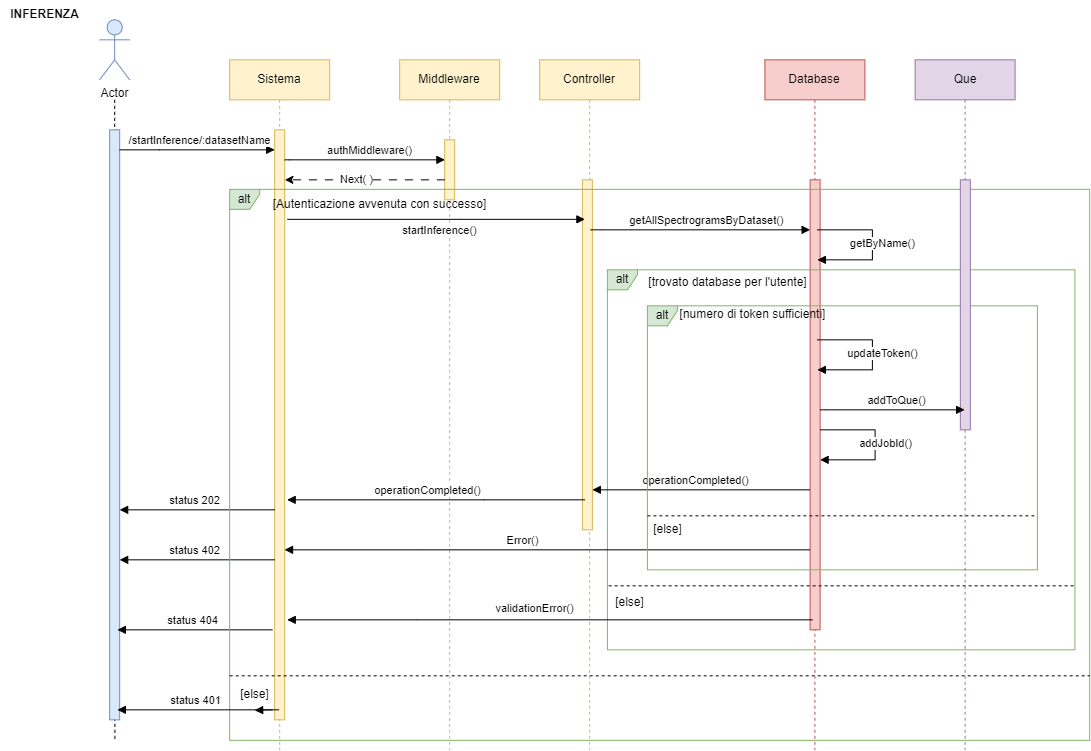

The diagram above was exported from draw.io. Its source (the exported page's mxGraphModel, read from the mxfile embedded in the PNG):
<mxGraphModel dx="1167" dy="-1758" grid="1" gridSize="10" guides="1" tooltips="1" connect="1" arrows="1" fold="1" page="1" pageScale="1" pageWidth="827" pageHeight="1169" math="0" shadow="0">
  <root>
    <mxCell id="0" />
    <mxCell id="1" parent="0" />
    <mxCell id="TUrXZXIPRkLSrNpsl514-47" value="INFERENZA" style="text;html=1;align=center;verticalAlign=middle;resizable=0;points=[];autosize=1;strokeColor=none;fillColor=none;fontStyle=1" vertex="1" parent="1">
      <mxGeometry x="43.16999999999999" y="3045.33" width="90" height="30" as="geometry" />
    </mxCell>
    <mxCell id="TUrXZXIPRkLSrNpsl514-49" value="Sistema" style="shape=umlLifeline;perimeter=lifelinePerimeter;whiteSpace=wrap;html=1;container=0;dropTarget=0;collapsible=0;recursiveResize=0;outlineConnect=0;portConstraint=eastwest;newEdgeStyle={&quot;edgeStyle&quot;:&quot;elbowEdgeStyle&quot;,&quot;elbow&quot;:&quot;vertical&quot;,&quot;curved&quot;:0,&quot;rounded&quot;:0};fillColor=#fff2cc;strokeColor=#d6b656;" vertex="1" parent="1">
      <mxGeometry x="273.16999999999996" y="3105.33" width="100" height="690" as="geometry" />
    </mxCell>
    <mxCell id="TUrXZXIPRkLSrNpsl514-50" value="" style="html=1;points=[];perimeter=orthogonalPerimeter;outlineConnect=0;targetShapes=umlLifeline;portConstraint=eastwest;newEdgeStyle={&quot;edgeStyle&quot;:&quot;elbowEdgeStyle&quot;,&quot;elbow&quot;:&quot;vertical&quot;,&quot;curved&quot;:0,&quot;rounded&quot;:0};fillColor=#fff2cc;strokeColor=#d6b656;" vertex="1" parent="TUrXZXIPRkLSrNpsl514-49">
      <mxGeometry x="45" y="70" width="10" height="590" as="geometry" />
    </mxCell>
    <mxCell id="TUrXZXIPRkLSrNpsl514-51" style="edgeStyle=orthogonalEdgeStyle;rounded=0;orthogonalLoop=1;jettySize=auto;html=1;strokeColor=default;dashed=1;endArrow=none;endFill=0;" edge="1" parent="1">
      <mxGeometry relative="1" as="geometry">
        <mxPoint x="158.39" y="3785.33" as="targetPoint" />
        <mxPoint x="158.17" y="3145.33" as="sourcePoint" />
        <Array as="points" />
      </mxGeometry>
    </mxCell>
    <mxCell id="TUrXZXIPRkLSrNpsl514-52" value="Actor" style="shape=umlActor;verticalLabelPosition=bottom;verticalAlign=top;html=1;outlineConnect=0;fillColor=#dae8fc;strokeColor=#6c8ebf;" vertex="1" parent="1">
      <mxGeometry x="143.17" y="3065.33" width="30" height="60" as="geometry" />
    </mxCell>
    <mxCell id="TUrXZXIPRkLSrNpsl514-53" value="" style="html=1;points=[];perimeter=orthogonalPerimeter;outlineConnect=0;targetShapes=umlLifeline;portConstraint=eastwest;newEdgeStyle={&quot;edgeStyle&quot;:&quot;elbowEdgeStyle&quot;,&quot;elbow&quot;:&quot;vertical&quot;,&quot;curved&quot;:0,&quot;rounded&quot;:0};fillColor=#dae8fc;strokeColor=#6c8ebf;" vertex="1" parent="1">
      <mxGeometry x="153.17" y="3175.33" width="10" height="590" as="geometry" />
    </mxCell>
    <mxCell id="TUrXZXIPRkLSrNpsl514-54" value="/startInference/:datasetName" style="html=1;verticalAlign=bottom;endArrow=block;edgeStyle=elbowEdgeStyle;elbow=vertical;curved=0;rounded=0;" edge="1" parent="1" target="TUrXZXIPRkLSrNpsl514-50">
      <mxGeometry x="0.0323" relative="1" as="geometry">
        <mxPoint x="163.17" y="3195.33" as="sourcePoint" />
        <Array as="points">
          <mxPoint x="203.17" y="3195.33" />
        </Array>
        <mxPoint x="252.67" y="3195.33" as="targetPoint" />
        <mxPoint as="offset" />
      </mxGeometry>
    </mxCell>
    <mxCell id="TUrXZXIPRkLSrNpsl514-55" value="Middleware" style="shape=umlLifeline;perimeter=lifelinePerimeter;whiteSpace=wrap;html=1;container=0;dropTarget=0;collapsible=0;recursiveResize=0;outlineConnect=0;portConstraint=eastwest;newEdgeStyle={&quot;edgeStyle&quot;:&quot;elbowEdgeStyle&quot;,&quot;elbow&quot;:&quot;vertical&quot;,&quot;curved&quot;:0,&quot;rounded&quot;:0};fillColor=#fff2cc;strokeColor=#d6b656;" vertex="1" parent="1">
      <mxGeometry x="443.16999999999996" y="3105.33" width="100" height="690" as="geometry" />
    </mxCell>
    <mxCell id="TUrXZXIPRkLSrNpsl514-56" value="" style="html=1;points=[];perimeter=orthogonalPerimeter;outlineConnect=0;targetShapes=umlLifeline;portConstraint=eastwest;newEdgeStyle={&quot;edgeStyle&quot;:&quot;elbowEdgeStyle&quot;,&quot;elbow&quot;:&quot;vertical&quot;,&quot;curved&quot;:0,&quot;rounded&quot;:0};fillColor=#fff2cc;strokeColor=#d6b656;" vertex="1" parent="TUrXZXIPRkLSrNpsl514-55">
      <mxGeometry x="45" y="80" width="10" height="60" as="geometry" />
    </mxCell>
    <mxCell id="TUrXZXIPRkLSrNpsl514-57" value="Controller" style="shape=umlLifeline;perimeter=lifelinePerimeter;whiteSpace=wrap;html=1;container=0;dropTarget=0;collapsible=0;recursiveResize=0;outlineConnect=0;portConstraint=eastwest;newEdgeStyle={&quot;edgeStyle&quot;:&quot;elbowEdgeStyle&quot;,&quot;elbow&quot;:&quot;vertical&quot;,&quot;curved&quot;:0,&quot;rounded&quot;:0};fillColor=#fff2cc;strokeColor=#d6b656;" vertex="1" parent="1">
      <mxGeometry x="583.17" y="3105.33" width="100" height="690" as="geometry" />
    </mxCell>
    <mxCell id="TUrXZXIPRkLSrNpsl514-58" value="" style="html=1;points=[];perimeter=orthogonalPerimeter;outlineConnect=0;targetShapes=umlLifeline;portConstraint=eastwest;newEdgeStyle={&quot;edgeStyle&quot;:&quot;elbowEdgeStyle&quot;,&quot;elbow&quot;:&quot;vertical&quot;,&quot;curved&quot;:0,&quot;rounded&quot;:0};fillColor=#fff2cc;strokeColor=#d6b656;" vertex="1" parent="TUrXZXIPRkLSrNpsl514-57">
      <mxGeometry x="42.72" y="120" width="10" height="350" as="geometry" />
    </mxCell>
    <mxCell id="TUrXZXIPRkLSrNpsl514-59" value="Database" style="shape=umlLifeline;perimeter=lifelinePerimeter;whiteSpace=wrap;html=1;container=0;dropTarget=0;collapsible=0;recursiveResize=0;outlineConnect=0;portConstraint=eastwest;newEdgeStyle={&quot;edgeStyle&quot;:&quot;elbowEdgeStyle&quot;,&quot;elbow&quot;:&quot;vertical&quot;,&quot;curved&quot;:0,&quot;rounded&quot;:0};fillColor=#f8cecc;strokeColor=#b85450;" vertex="1" parent="1">
      <mxGeometry x="808.39" y="3105.33" width="100" height="690" as="geometry" />
    </mxCell>
    <mxCell id="TUrXZXIPRkLSrNpsl514-60" value="" style="html=1;points=[];perimeter=orthogonalPerimeter;outlineConnect=0;targetShapes=umlLifeline;portConstraint=eastwest;newEdgeStyle={&quot;edgeStyle&quot;:&quot;elbowEdgeStyle&quot;,&quot;elbow&quot;:&quot;vertical&quot;,&quot;curved&quot;:0,&quot;rounded&quot;:0};fillColor=#f8cecc;strokeColor=#b85450;" vertex="1" parent="TUrXZXIPRkLSrNpsl514-59">
      <mxGeometry x="45.22" y="120" width="10" height="450" as="geometry" />
    </mxCell>
    <mxCell id="TUrXZXIPRkLSrNpsl514-61" value="authMiddleware()" style="html=1;verticalAlign=bottom;endArrow=block;edgeStyle=elbowEdgeStyle;elbow=vertical;curved=0;rounded=0;" edge="1" parent="1">
      <mxGeometry x="0.0334" relative="1" as="geometry">
        <mxPoint x="328.16999999999996" y="3205.33" as="sourcePoint" />
        <Array as="points">
          <mxPoint x="333.16999999999996" y="3205.33" />
        </Array>
        <mxPoint x="488.39" y="3205.33" as="targetPoint" />
        <mxPoint x="1" as="offset" />
      </mxGeometry>
    </mxCell>
    <mxCell id="TUrXZXIPRkLSrNpsl514-62" value="startInference()" style="html=1;verticalAlign=bottom;endArrow=block;edgeStyle=elbowEdgeStyle;elbow=vertical;curved=0;rounded=0;" edge="1" parent="1">
      <mxGeometry x="0.0266" y="-20" relative="1" as="geometry">
        <mxPoint x="330.89" y="3264.83" as="sourcePoint" />
        <Array as="points">
          <mxPoint x="503.89" y="3264.83" />
        </Array>
        <mxPoint x="628.39" y="3264.83" as="targetPoint" />
        <mxPoint as="offset" />
      </mxGeometry>
    </mxCell>
    <mxCell id="TUrXZXIPRkLSrNpsl514-63" value="getAllSpectrogramsByDataset()" style="html=1;verticalAlign=bottom;endArrow=block;edgeStyle=elbowEdgeStyle;elbow=vertical;curved=0;rounded=0;" edge="1" parent="1">
      <mxGeometry x="0.0478" relative="1" as="geometry">
        <mxPoint x="634.11" y="3275.33" as="sourcePoint" />
        <Array as="points">
          <mxPoint x="644.61" y="3275.33" />
        </Array>
        <mxPoint x="853.6099999999998" y="3275.33" as="targetPoint" />
        <mxPoint x="1" as="offset" />
      </mxGeometry>
    </mxCell>
    <mxCell id="TUrXZXIPRkLSrNpsl514-64" value="alt" style="shape=umlFrame;whiteSpace=wrap;html=1;pointerEvents=0;width=30;height=20;fillColor=#d5e8d4;fillStyle=auto;strokeColor=#82b366;" vertex="1" parent="1">
      <mxGeometry x="650.89" y="3315.33" width="467.5" height="380" as="geometry" />
    </mxCell>
    <mxCell id="TUrXZXIPRkLSrNpsl514-65" value="&lt;span style=&quot;font-weight: normal;&quot;&gt;[trovato database per l'utente]&lt;/span&gt;" style="text;align=center;fontStyle=1;verticalAlign=middle;spacingLeft=3;spacingRight=3;strokeColor=none;rotatable=0;points=[[0,0.5],[1,0.5]];portConstraint=eastwest;html=1;" vertex="1" parent="1">
      <mxGeometry x="730.89" y="3315.33" width="80" height="26" as="geometry" />
    </mxCell>
    <mxCell id="TUrXZXIPRkLSrNpsl514-66" value="" style="line;strokeWidth=1;fillColor=none;align=left;verticalAlign=middle;spacingTop=-1;spacingLeft=3;spacingRight=3;rotatable=0;labelPosition=right;points=[];portConstraint=eastwest;strokeColor=inherit;dashed=1;" vertex="1" parent="1">
      <mxGeometry x="652.14" y="3615.33" width="467.5" height="32" as="geometry" />
    </mxCell>
    <mxCell id="TUrXZXIPRkLSrNpsl514-67" value="&lt;span style=&quot;font-weight: normal;&quot;&gt;[else]&lt;/span&gt;" style="text;align=center;fontStyle=1;verticalAlign=middle;spacingLeft=3;spacingRight=3;strokeColor=none;rotatable=0;points=[[0,0.5],[1,0.5]];portConstraint=eastwest;html=1;" vertex="1" parent="1">
      <mxGeometry x="633.39" y="3635.33" width="80" height="26" as="geometry" />
    </mxCell>
    <mxCell id="TUrXZXIPRkLSrNpsl514-68" value="Error()" style="html=1;verticalAlign=bottom;endArrow=block;edgeStyle=elbowEdgeStyle;elbow=vertical;curved=0;rounded=0;" edge="1" parent="1">
      <mxGeometry x="0.0942" relative="1" as="geometry">
        <mxPoint x="853.5000000000002" y="3595.33" as="sourcePoint" />
        <Array as="points">
          <mxPoint x="463.3699999999999" y="3595.33" />
          <mxPoint x="333.36999999999995" y="3585.33" />
        </Array>
        <mxPoint x="328.0599999999997" y="3595.33" as="targetPoint" />
        <mxPoint as="offset" />
      </mxGeometry>
    </mxCell>
    <mxCell id="TUrXZXIPRkLSrNpsl514-69" value="operationCompleted()" style="html=1;verticalAlign=bottom;endArrow=block;edgeStyle=elbowEdgeStyle;elbow=vertical;curved=0;rounded=0;" edge="1" parent="1" target="TUrXZXIPRkLSrNpsl514-58">
      <mxGeometry x="0.0571" relative="1" as="geometry">
        <mxPoint x="853.39" y="3535.33" as="sourcePoint" />
        <Array as="points">
          <mxPoint x="798.39" y="3535.33" />
          <mxPoint x="767.83" y="3585.33" />
          <mxPoint x="637.83" y="3575.33" />
        </Array>
        <mxPoint x="631.5" y="3585.33" as="targetPoint" />
        <mxPoint as="offset" />
      </mxGeometry>
    </mxCell>
    <mxCell id="TUrXZXIPRkLSrNpsl514-70" value="getByName()" style="html=1;verticalAlign=bottom;endArrow=block;edgeStyle=elbowEdgeStyle;elbow=horizontal;curved=0;rounded=0;" edge="1" parent="1">
      <mxGeometry x="0.1173" y="10" relative="1" as="geometry">
        <mxPoint x="860.89" y="3275.33" as="sourcePoint" />
        <Array as="points">
          <mxPoint x="915.89" y="3290.33" />
        </Array>
        <mxPoint x="860.89" y="3305.33" as="targetPoint" />
        <mxPoint as="offset" />
      </mxGeometry>
    </mxCell>
    <mxCell id="TUrXZXIPRkLSrNpsl514-71" value="alt" style="shape=umlFrame;whiteSpace=wrap;html=1;pointerEvents=0;width=30;height=20;fillColor=#d5e8d4;fillStyle=auto;strokeColor=#82b366;" vertex="1" parent="1">
      <mxGeometry x="690.89" y="3351.33" width="390" height="264" as="geometry" />
    </mxCell>
    <mxCell id="TUrXZXIPRkLSrNpsl514-72" value="addJobId()" style="html=1;verticalAlign=bottom;endArrow=block;edgeStyle=elbowEdgeStyle;elbow=horizontal;curved=0;rounded=0;" edge="1" parent="1">
      <mxGeometry x="0.1173" y="10" relative="1" as="geometry">
        <mxPoint x="863.61" y="3475.33" as="sourcePoint" />
        <Array as="points">
          <mxPoint x="918.61" y="3490.33" />
        </Array>
        <mxPoint x="863.61" y="3505.33" as="targetPoint" />
        <mxPoint as="offset" />
      </mxGeometry>
    </mxCell>
    <mxCell id="TUrXZXIPRkLSrNpsl514-73" value="[numero di token sufficienti]" style="text;html=1;align=center;verticalAlign=middle;resizable=0;points=[];autosize=1;strokeColor=none;fillColor=none;" vertex="1" parent="1">
      <mxGeometry x="710.89" y="3345.33" width="170" height="30" as="geometry" />
    </mxCell>
    <mxCell id="TUrXZXIPRkLSrNpsl514-74" value="" style="line;strokeWidth=1;fillColor=none;align=left;verticalAlign=middle;spacingTop=-1;spacingLeft=3;spacingRight=3;rotatable=0;labelPosition=right;points=[];portConstraint=eastwest;strokeColor=inherit;dashed=1;" vertex="1" parent="1">
      <mxGeometry x="690.89" y="3545.33" width="390" height="32" as="geometry" />
    </mxCell>
    <mxCell id="TUrXZXIPRkLSrNpsl514-75" value="&lt;span style=&quot;font-weight: normal;&quot;&gt;[else]&lt;/span&gt;" style="text;align=center;fontStyle=1;verticalAlign=middle;spacingLeft=3;spacingRight=3;strokeColor=none;rotatable=0;points=[[0,0.5],[1,0.5]];portConstraint=eastwest;html=1;" vertex="1" parent="1">
      <mxGeometry x="675.89" y="3565.33" width="70" height="20" as="geometry" />
    </mxCell>
    <mxCell id="TUrXZXIPRkLSrNpsl514-76" value="validationError()" style="html=1;verticalAlign=bottom;endArrow=block;edgeStyle=elbowEdgeStyle;elbow=vertical;curved=0;rounded=0;" edge="1" parent="1">
      <mxGeometry x="0.0571" y="-2" relative="1" as="geometry">
        <mxPoint x="856.04" y="3665.33" as="sourcePoint" />
        <Array as="points">
          <mxPoint x="461.3499999999999" y="3665.33" />
          <mxPoint x="331.35" y="3655.33" />
        </Array>
        <mxPoint x="330.73888888888894" y="3665.33" as="targetPoint" />
        <mxPoint as="offset" />
      </mxGeometry>
    </mxCell>
    <mxCell id="TUrXZXIPRkLSrNpsl514-77" value="status 402" style="html=1;verticalAlign=bottom;endArrow=block;edgeStyle=elbowEdgeStyle;elbow=vertical;curved=0;rounded=0;" edge="1" parent="1">
      <mxGeometry x="0.0323" relative="1" as="geometry">
        <mxPoint x="318.16999999999996" y="3605.33" as="sourcePoint" />
        <Array as="points">
          <mxPoint x="163.17" y="3605.33" />
          <mxPoint x="33.16999999999999" y="3595.33" />
        </Array>
        <mxPoint x="163.17" y="3605.33" as="targetPoint" />
        <mxPoint as="offset" />
      </mxGeometry>
    </mxCell>
    <mxCell id="TUrXZXIPRkLSrNpsl514-78" value="status 202" style="html=1;verticalAlign=bottom;endArrow=block;edgeStyle=elbowEdgeStyle;elbow=vertical;curved=0;rounded=0;" edge="1" parent="1">
      <mxGeometry x="0.0323" relative="1" as="geometry">
        <mxPoint x="318.16999999999996" y="3555.33" as="sourcePoint" />
        <Array as="points">
          <mxPoint x="163.17" y="3555.33" />
          <mxPoint x="33.16999999999999" y="3545.33" />
        </Array>
        <mxPoint x="163.17" y="3555.33" as="targetPoint" />
        <mxPoint as="offset" />
      </mxGeometry>
    </mxCell>
    <mxCell id="TUrXZXIPRkLSrNpsl514-79" value="status 404" style="html=1;verticalAlign=bottom;endArrow=block;edgeStyle=elbowEdgeStyle;elbow=vertical;curved=0;rounded=0;" edge="1" parent="1">
      <mxGeometry x="0.0323" relative="1" as="geometry">
        <mxPoint x="315.89" y="3675.33" as="sourcePoint" />
        <Array as="points">
          <mxPoint x="160.89" y="3675.33" />
          <mxPoint x="30.889999999999986" y="3665.33" />
        </Array>
        <mxPoint x="160.89" y="3675.33" as="targetPoint" />
        <mxPoint as="offset" />
      </mxGeometry>
    </mxCell>
    <mxCell id="TUrXZXIPRkLSrNpsl514-80" value="updateToken()" style="html=1;verticalAlign=bottom;endArrow=block;edgeStyle=elbowEdgeStyle;elbow=horizontal;curved=0;rounded=0;" edge="1" parent="1">
      <mxGeometry x="0.1173" y="10" relative="1" as="geometry">
        <mxPoint x="860.89" y="3385.33" as="sourcePoint" />
        <Array as="points">
          <mxPoint x="915.89" y="3400.33" />
        </Array>
        <mxPoint x="860.89" y="3415.33" as="targetPoint" />
        <mxPoint as="offset" />
      </mxGeometry>
    </mxCell>
    <mxCell id="TUrXZXIPRkLSrNpsl514-81" value="" style="endArrow=classic;html=1;rounded=0;dashed=1;dashPattern=8 8;" edge="1" parent="1">
      <mxGeometry width="50" height="50" relative="1" as="geometry">
        <mxPoint x="488.39" y="3225.33" as="sourcePoint" />
        <mxPoint x="328.39" y="3225.33" as="targetPoint" />
      </mxGeometry>
    </mxCell>
    <mxCell id="TUrXZXIPRkLSrNpsl514-82" value="Next( )" style="edgeLabel;html=1;align=center;verticalAlign=middle;resizable=0;points=[];" connectable="0" vertex="1" parent="TUrXZXIPRkLSrNpsl514-81">
      <mxGeometry x="0.1146" y="-1" relative="1" as="geometry">
        <mxPoint as="offset" />
      </mxGeometry>
    </mxCell>
    <mxCell id="TUrXZXIPRkLSrNpsl514-83" value="operationCompleted()" style="html=1;verticalAlign=bottom;endArrow=block;edgeStyle=elbowEdgeStyle;elbow=vertical;curved=0;rounded=0;" edge="1" parent="1">
      <mxGeometry x="0.0571" relative="1" as="geometry">
        <mxPoint x="628.39" y="3545.33" as="sourcePoint" />
        <Array as="points">
          <mxPoint x="527.25" y="3545.33" />
          <mxPoint x="460.75" y="3525.33" />
          <mxPoint x="330.75" y="3515.33" />
        </Array>
        <mxPoint x="330.66999999999973" y="3545.33" as="targetPoint" />
        <mxPoint as="offset" />
      </mxGeometry>
    </mxCell>
    <mxCell id="TUrXZXIPRkLSrNpsl514-84" value="alt" style="shape=umlFrame;whiteSpace=wrap;html=1;pointerEvents=0;width=30;height=20;fillColor=#d5e8d4;fillStyle=auto;strokeColor=#82b366;" vertex="1" parent="1">
      <mxGeometry x="273.16999999999996" y="3234.83" width="860" height="551" as="geometry" />
    </mxCell>
    <mxCell id="TUrXZXIPRkLSrNpsl514-85" value="[Autenticazione avvenuta con successo]" style="text;html=1;align=center;verticalAlign=middle;resizable=0;points=[];autosize=1;strokeColor=none;fillColor=none;" vertex="1" parent="1">
      <mxGeometry x="303.16999999999996" y="3234.83" width="240" height="30" as="geometry" />
    </mxCell>
    <mxCell id="TUrXZXIPRkLSrNpsl514-86" value="" style="line;strokeWidth=1;fillColor=none;align=left;verticalAlign=middle;spacingTop=-1;spacingLeft=3;spacingRight=3;rotatable=0;labelPosition=right;points=[];portConstraint=eastwest;strokeColor=inherit;dashed=1;" vertex="1" parent="1">
      <mxGeometry x="273.16999999999996" y="3705.33" width="860" height="32" as="geometry" />
    </mxCell>
    <mxCell id="TUrXZXIPRkLSrNpsl514-87" value="status 401" style="html=1;verticalAlign=bottom;endArrow=block;edgeStyle=elbowEdgeStyle;elbow=vertical;curved=0;rounded=0;" edge="1" parent="1" source="TUrXZXIPRkLSrNpsl514-49">
      <mxGeometry x="0.0323" relative="1" as="geometry">
        <mxPoint x="315.89" y="3755.33" as="sourcePoint" />
        <Array as="points">
          <mxPoint x="160.89" y="3755.33" />
          <mxPoint x="30.889999999999986" y="3745.33" />
        </Array>
        <mxPoint x="160.89" y="3755.33" as="targetPoint" />
        <mxPoint as="offset" />
      </mxGeometry>
    </mxCell>
    <mxCell id="TUrXZXIPRkLSrNpsl514-88" value="" style="html=1;verticalAlign=bottom;endArrow=block;edgeStyle=elbowEdgeStyle;elbow=vertical;curved=0;rounded=0;" edge="1" parent="1" target="TUrXZXIPRkLSrNpsl514-89">
      <mxGeometry x="0.0323" relative="1" as="geometry">
        <mxPoint x="315.89" y="3755.33" as="sourcePoint" />
        <Array as="points" />
        <mxPoint x="160.89" y="3755.33" as="targetPoint" />
        <mxPoint as="offset" />
      </mxGeometry>
    </mxCell>
    <mxCell id="TUrXZXIPRkLSrNpsl514-89" value="[else]" style="text;html=1;align=center;verticalAlign=middle;resizable=0;points=[];autosize=1;strokeColor=none;fillColor=none;" vertex="1" parent="1">
      <mxGeometry x="273.16999999999996" y="3725.33" width="50" height="30" as="geometry" />
    </mxCell>
    <mxCell id="TUrXZXIPRkLSrNpsl514-90" value="Que" style="shape=umlLifeline;perimeter=lifelinePerimeter;whiteSpace=wrap;html=1;container=0;dropTarget=0;collapsible=0;recursiveResize=0;outlineConnect=0;portConstraint=eastwest;newEdgeStyle={&quot;edgeStyle&quot;:&quot;elbowEdgeStyle&quot;,&quot;elbow&quot;:&quot;vertical&quot;,&quot;curved&quot;:0,&quot;rounded&quot;:0};fillColor=#e1d5e7;strokeColor=#9673a6;" vertex="1" parent="1">
      <mxGeometry x="958.61" y="3105.33" width="100" height="690" as="geometry" />
    </mxCell>
    <mxCell id="TUrXZXIPRkLSrNpsl514-91" value="" style="html=1;points=[];perimeter=orthogonalPerimeter;outlineConnect=0;targetShapes=umlLifeline;portConstraint=eastwest;newEdgeStyle={&quot;edgeStyle&quot;:&quot;elbowEdgeStyle&quot;,&quot;elbow&quot;:&quot;vertical&quot;,&quot;curved&quot;:0,&quot;rounded&quot;:0};fillColor=#e1d5e7;strokeColor=#9673a6;" vertex="1" parent="TUrXZXIPRkLSrNpsl514-90">
      <mxGeometry x="45.22" y="120" width="10" height="250" as="geometry" />
    </mxCell>
    <mxCell id="TUrXZXIPRkLSrNpsl514-92" value="addToQue()" style="html=1;verticalAlign=bottom;endArrow=block;edgeStyle=elbowEdgeStyle;elbow=vertical;curved=0;rounded=0;" edge="1" parent="1">
      <mxGeometry x="0.0478" relative="1" as="geometry">
        <mxPoint x="863.6100000000002" y="3455.33" as="sourcePoint" />
        <Array as="points">
          <mxPoint x="868.39" y="3455.33" />
        </Array>
        <mxPoint x="1008.1100000000002" y="3455.33" as="targetPoint" />
        <mxPoint x="1" as="offset" />
      </mxGeometry>
    </mxCell>
  </root>
</mxGraphModel>